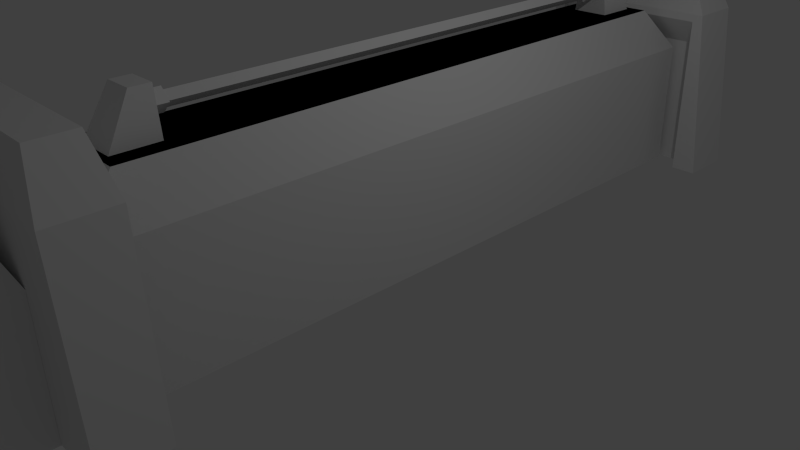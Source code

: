 # Source: mura_gate.blend  (saved by Blender 2.63.0; exported with 4.5.12 LTS)
import bpy
from mathutils import Matrix  # noqa: F401  (used for matrix-valued properties, if any)

bpy.ops.wm.read_factory_settings(use_empty=True)
scene = bpy.context.scene
scene.name = 'Scene'

# ---- collections
col_collection_1 = bpy.data.collections.new('Collection 1'); scene.collection.children.link(col_collection_1)
col_collection_2 = bpy.data.collections.new('Collection 2'); scene.collection.children.link(col_collection_2)
col_collection_3 = bpy.data.collections.new('Collection 3'); scene.collection.children.link(col_collection_3)
col_collection_4 = bpy.data.collections.new('Collection 4'); scene.collection.children.link(col_collection_4)
col_collection_5 = bpy.data.collections.new('Collection 5'); scene.collection.children.link(col_collection_5)

# ---- materials (node trees are filled in below, after node groups)
mat_material = bpy.data.materials.new('Material')
mat_material.alpha_threshold = 0.0
mat_material.use_transparent_shadow = False
mat_material.roughness = 0.5
mat_material.line_color = (0.0, 0.0, 0.0, 1.0)
mat_material_001 = bpy.data.materials.new('Material.001')
mat_material_001.alpha_threshold = 0.0
mat_material_001.use_transparent_shadow = False
mat_material_001.roughness = 0.5
mat_material_001.line_color = (0.0, 0.0, 0.0, 1.0)

# ---- material node trees

# ---- world
world_world = bpy.data.worlds.new('World'); scene.world = world_world
world_world.color = (0.05088, 0.05088, 0.05088)
world_world.use_sun_shadow = False
world_world.sun_shadow_jitter_overblur = 0.0
world_world.cycles.sampling_method = 'MANUAL'
world_world.cycles.sample_map_resolution = 256

# ---- cameras
cam_camera = bpy.data.cameras.new('Camera')
cam_camera.clip_end = 100.0
cam_camera.lens = 35.0
cam_camera.sensor_width = 32.0
cam_camera.sensor_height = 18.0
cam_camera.ortho_scale = 7.314
cam_camera.dof.focus_distance = 0.0
cam_camera.dof.aperture_fstop = 128.0

# ---- lights
light_lamp = bpy.data.lights.new('Lamp', 'POINT')
light_lamp.transmission_factor = 0.0
light_lamp.cutoff_distance = 30.0
light_lamp.energy = 100.0
light_lamp.shadow_buffer_clip_start = 1.001
light_lamp.shadow_soft_size = 0.1
light_lamp.shadow_maximum_resolution = 0.006
light_lamp.use_absolute_resolution = True
light_lamp.cycles.use_multiple_importance_sampling = False

# ---- meshes
me_cube_008 = bpy.data.meshes.new('Cube.008')
me_cube_008.from_pydata([(-0.2587, 4.893, 1.387), (0.135, -2.639, 1.698), (1.719e-07, -2.639, 1.833), (0.2587, 4.325, 1.389), (-0.2587, 4.325, 1.389), (0.1904, 4.577, 1.949), (-0.1904, 4.577, 1.949), (0.2587, 4.893, 1.387), (-0.1904, -2.821, 1.949), (0.1904, -2.821, 1.949), (-0.135, 4.142, 1.698), (1.788e-07, 4.142, 1.563), (-0.135, 4.347, 1.698), (1.788e-07, 4.347, 1.833), (1.837e-07, -2.843, 1.563), (0.135, -2.843, 1.698), (1.719e-07, -2.843, 1.833), (-0.135, -2.843, 1.698), (1.837e-07, -2.639, 1.563), (0.135, 4.347, 1.698), (1.788e-07, 4.347, 1.563), (-0.135, -2.639, 1.698), (0.1904, 4.325, 1.949), (0.2587, -3.389, 1.387), (-0.1904, -3.073, 1.949), (0.1904, -3.073, 1.949), (-0.1904, 4.325, 1.949), (1.788e-07, 4.142, 1.833), (-0.2587, -2.821, 1.389), (0.2587, -2.821, 1.389), (-0.2587, -3.389, 1.387), (0.135, 4.142, 1.698)], [], [(7, 5, 22, 3), (14, 17, 21, 18), (6, 0, 4, 26), (26, 4, 3, 22), (6, 26, 22, 5), (0, 6, 5, 7), (19, 31, 11, 20), (13, 27, 31, 19), (12, 10, 27, 13), (20, 11, 10, 12), (17, 16, 2, 21), (16, 15, 1, 2), (15, 14, 18, 1), (30, 23, 25, 24), (24, 25, 9, 8), (8, 9, 29, 28), (24, 8, 28, 30), (23, 29, 9, 25), (1, 18, 21, 2), (31, 27, 10, 11)])
_uv = me_cube_008.uv_layers.new(name='UVMap')
_uv.uv.foreach_set('vector', [0.1119, 0.2337, 0.2121, 0.2901, 0.2121, 0.335, 0.1122, 0.335, 0.1179, 0.493, 0.1179, 0.538, 0.1629, 0.538, 0.1629, 0.493, 0.2121, 0.2901, 0.1119, 0.2337, 0.1122, 0.335, 0.2121, 0.335, 0.08871, 0.3811, 0.1005, 0.2845, 0.01134, 0.2845, 0.02312, 0.3811, 0.08871, 0.4245, 0.08871, 0.3811, 0.02312, 0.3811, 0.02312, 0.4245, 0.1005, 0.5357, 0.08871, 0.4245, 0.02312, 0.4245, 0.01134, 0.5357, 0.1179, 0.493, 0.1629, 0.493, 0.1629, 0.538, 0.1179, 0.538, 0.1179, 0.493, 0.1629, 0.493, 0.1629, 0.538, 0.1179, 0.538, 0.1179, 0.493, 0.1629, 0.493, 0.1629, 0.538, 0.1179, 0.538, 0.1179, 0.493, 0.1629, 0.493, 0.1629, 0.538, 0.1179, 0.538, 0.1179, 0.493, 0.1179, 0.538, 0.1629, 0.538, 0.1629, 0.493, 0.1179, 0.493, 0.1179, 0.538, 0.1629, 0.538, 0.1629, 0.493, 0.1179, 0.493, 0.1179, 0.538, 0.1629, 0.538, 0.1629, 0.493, 0.1005, 0.5357, 0.01134, 0.5357, 0.02312, 0.4245, 0.08871, 0.4245, 0.08871, 0.4245, 0.02312, 0.4245, 0.02312, 0.3811, 0.08871, 0.3811, 0.08871, 0.3811, 0.02312, 0.3811, 0.01134, 0.2845, 0.1005, 0.2845, 0.2121, 0.2901, 0.2121, 0.335, 0.1122, 0.335, 0.1119, 0.2337, 0.1119, 0.2337, 0.1122, 0.335, 0.2121, 0.335, 0.2121, 0.2901, 0.1182, 0.5377, 0.1182, 0.4934, 0.1625, 0.4934, 0.1625, 0.5377, 0.1626, 0.5374, 0.1182, 0.5374, 0.1182, 0.493, 0.1626, 0.493])
me_cube_008.materials.append(mat_material)
me_cube_008.use_remesh_preserve_volume = False
me_cube_008.use_remesh_preserve_attributes = False
me_cube_008.use_mirror_vertex_groups = False
me_cube_008.update()
me_cube_003 = bpy.data.meshes.new('Cube.003')
me_cube_003.from_pydata([(-0.75, -6.0, -1.0), (-0.75, -4.5, -1.0), (0.75, -4.5, -1.0), (0.75, -6.0, -1.0), (-0.75, -6.0, 0.65), (-0.75, -4.5, 0.65), (0.75, -4.5, 0.65), (0.75, -6.0, 0.65), (0.9966, -4.374, 1.989), (0.9966, -3.875, 1.989), (-0.9966, -3.875, 1.989), (1.287, -4.499, 1.387), (1.287, -3.749, 1.387), (-1.287, -4.499, 1.387), (1.5, -4.499, -1.0), (1.5, -3.749, -1.0), (-1.5, -3.749, -1.0), (-1.5, -4.499, -1.0), (1.143, -3.749, 1.278), (-1.143, -3.749, 1.278), (1.143, -3.749, -1.0), (-1.143, -3.749, -1.0), (-1.143, -3.749, 1.387), (1.143, -3.749, 1.387), (1.143, -4.066, 0.89), (-1.143, -4.066, 0.89), (1.143, -4.066, -1.0), (-1.143, -4.066, -1.0), (0.9966, 5.877, 1.989), (0.9966, 5.379, 1.989), (1.287, 6.003, 1.387), (1.287, 5.253, 1.387), (-1.287, 6.003, 1.387), (1.5, 6.003, -1.0), (1.5, 5.253, -1.0), (-1.5, 6.003, -1.0), (1.143, 5.253, 1.278), (-1.143, 5.253, 1.278), (1.143, 5.253, -1.0), (-1.143, 5.253, -1.0), (-1.143, 5.253, 1.387), (1.143, 5.253, 1.387), (1.143, 5.57, 0.89), (-1.143, 5.57, 0.89), (1.143, 5.57, -1.0), (-1.143, 5.57, -1.0), (-0.9966, -4.374, 1.989), (-1.287, -3.749, 1.387), (-0.9966, 5.877, 1.989), (-0.9966, 5.379, 1.989), (-1.287, 5.253, 1.387), (-1.5, 5.253, -1.0), (0.4981, -4.753, 1.252), (0.4981, -5.749, 1.252), (-0.4981, -5.749, 1.252), (-0.4981, -4.753, 1.252), (0.4274, -4.824, 1.49), (0.4274, -5.679, 1.49), (-0.4274, -5.679, 1.49), (-0.4274, -4.824, 1.49), (0.2892, -5.084, 2.184), (-1.466e-07, -4.917, 2.184), (-1.477e-07, -5.075, 1.766), (-1.477e-07, -5.115, 3.361), (0.1526, -5.163, 1.766), (0.1177, -5.183, 3.361), (0.1526, -5.339, 1.766), (0.1177, -5.319, 3.361), (-1.631e-07, -5.427, 1.766), (-1.596e-07, -5.387, 3.361), (-0.1526, -5.339, 1.766), (-0.1177, -5.319, 3.361), (-0.1526, -5.163, 1.766), (-0.1177, -5.183, 3.361), (0.2892, -5.418, 2.184), (-1.758e-07, -5.585, 2.184), (-0.2892, -5.418, 2.184), (-0.2892, -5.084, 2.184), (0.3105, -5.072, 2.219), (-0.2443, -5.11, 2.254), (-0.2532, -5.105, 2.52), (-0.2532, -5.397, 2.52), (-0.2443, -5.392, 2.254), (-0.3105, -5.072, 2.219), (0.2892, -5.084, 2.254), (-1.466e-07, -4.917, 2.254), (0.2892, -5.418, 2.254), (-1.758e-07, -5.585, 2.254), (-0.2892, -5.418, 2.254), (-0.2892, -5.084, 2.254), (-1.726e-07, -5.533, 2.254), (-1.459e-07, -4.893, 2.219), (0.2443, -5.392, 2.254), (-1.48e-07, -4.969, 2.254), (-1.73e-07, -5.543, 2.52), (0.2443, -5.11, 2.254), (0.2532, -5.397, 2.52), (-0.2443, -5.11, 2.184), (0.3105, -5.43, 2.219), (-1.772e-07, -5.61, 2.219), (-0.2443, -5.392, 2.184), (-1.474e-07, -4.959, 2.52), (-1.726e-07, -5.533, 2.184), (0.2532, -5.105, 2.52), (0.2443, -5.392, 2.184), (-1.48e-07, -4.969, 2.184), (-0.3105, -5.43, 2.219), (0.2443, -5.11, 2.184), (-0.224, -5.381, 2.219), (-1.701e-07, -5.51, 2.219), (0.224, -5.381, 2.219), (-1.475e-07, -4.992, 2.219), (-0.224, -5.122, 2.219), (0.224, -5.122, 2.219), (0.2718, -5.094, 2.55), (-0.2138, -5.128, 2.581), (-0.2138, -5.375, 2.581), (-0.2718, -5.094, 2.55), (0.2532, -5.105, 2.581), (-1.474e-07, -4.959, 2.581), (0.2532, -5.397, 2.581), (-1.73e-07, -5.543, 2.581), (-0.2532, -5.397, 2.581), (-0.2532, -5.105, 2.581), (-1.703e-07, -5.498, 2.581), (-1.469e-07, -4.937, 2.55), (0.2138, -5.375, 2.581), (-1.487e-07, -5.004, 2.581), (0.2138, -5.128, 2.581), (-0.2138, -5.128, 2.52), (0.2718, -5.408, 2.55), (-1.743e-07, -5.565, 2.55), (-0.2138, -5.375, 2.52), (-1.703e-07, -5.498, 2.52), (0.2138, -5.375, 2.52), (-1.487e-07, -5.004, 2.52), (-0.2718, -5.408, 2.55), (0.2138, -5.128, 2.52), (-0.1961, -5.364, 2.55), (-1.681e-07, -5.478, 2.55), (0.1961, -5.364, 2.55), (-1.483e-07, -5.025, 2.55), (-0.1961, -5.138, 2.55), (0.1961, -5.138, 2.55), (-0.2532, -5.105, 2.833), (-0.2532, -5.397, 2.833), (-1.73e-07, -5.543, 2.833), (0.2532, -5.397, 2.833), (-1.474e-07, -4.959, 2.833), (0.2532, -5.105, 2.833), (0.2718, -5.094, 2.864), (-0.2138, -5.128, 2.894), (-0.2138, -5.375, 2.894), (-0.2718, -5.094, 2.864), (0.2532, -5.105, 2.894), (-1.474e-07, -4.959, 2.894), (0.2532, -5.397, 2.894), (-1.73e-07, -5.543, 2.894), (-0.2532, -5.397, 2.894), (-0.2532, -5.105, 2.894), (-1.703e-07, -5.498, 2.894), (-1.469e-07, -4.937, 2.864), (0.2138, -5.375, 2.894), (-1.487e-07, -5.004, 2.894), (0.2138, -5.128, 2.894), (-0.2138, -5.128, 2.833), (0.2718, -5.408, 2.864), (-1.743e-07, -5.565, 2.864), (-0.2138, -5.375, 2.833), (-1.703e-07, -5.498, 2.833), (0.2138, -5.375, 2.833), (-1.487e-07, -5.004, 2.833), (-0.2718, -5.408, 2.864), (0.2138, -5.128, 2.833), (-0.1961, -5.364, 2.864), (-1.681e-07, -5.478, 2.864), (0.1961, -5.364, 2.864), (-1.483e-07, -5.025, 2.864), (-0.1961, -5.138, 2.864), (0.1961, -5.138, 2.864), (0.1961, -5.138, 3.173), (-0.1961, -5.138, 3.173), (-1.483e-07, -5.025, 3.173), (0.1961, -5.364, 3.173), (-1.681e-07, -5.478, 3.173), (-0.1961, -5.364, 3.173), (0.2138, -5.128, 3.143), (-0.2718, -5.408, 3.173), (-1.487e-07, -5.004, 3.143), (0.2138, -5.375, 3.143), (-1.703e-07, -5.498, 3.143), (-0.2138, -5.375, 3.143), (-1.743e-07, -5.565, 3.173), (0.2718, -5.408, 3.173), (-0.2138, -5.128, 3.143), (0.2138, -5.128, 3.204), (-1.487e-07, -5.004, 3.204), (0.2138, -5.375, 3.204), (-1.469e-07, -4.937, 3.173), (-1.703e-07, -5.498, 3.204), (-0.2532, -5.105, 3.204), (-0.2532, -5.397, 3.204), (-1.73e-07, -5.543, 3.204), (0.2532, -5.397, 3.204), (-1.474e-07, -4.959, 3.204), (0.2532, -5.105, 3.204), (-0.2718, -5.094, 3.173), (-0.2138, -5.375, 3.204), (-0.2138, -5.128, 3.204), (0.2718, -5.094, 3.173), (0.2532, -5.105, 3.143), (-1.474e-07, -4.959, 3.143), (0.2532, -5.397, 3.143), (-1.73e-07, -5.543, 3.143), (-0.2532, -5.397, 3.143), (-0.2532, -5.105, 3.143), (0.2892, -5.084, 1.866), (-1.466e-07, -4.917, 1.866), (0.2892, -5.418, 1.866), (-1.758e-07, -5.585, 1.866), (-0.2892, -5.418, 1.866), (-0.2892, -5.084, 1.866), (0.3105, -5.072, 1.901), (-0.2443, -5.11, 1.936), (-0.2443, -5.392, 1.936), (-0.3105, -5.072, 1.901), (0.2892, -5.084, 1.936), (-1.466e-07, -4.917, 1.936), (0.2892, -5.418, 1.936), (-1.758e-07, -5.585, 1.936), (-0.2892, -5.418, 1.936), (-0.2892, -5.084, 1.936), (-1.726e-07, -5.533, 1.936), (-1.459e-07, -4.893, 1.901), (0.2443, -5.392, 1.936), (-1.48e-07, -4.969, 1.936), (0.2443, -5.11, 1.936), (-0.2443, -5.11, 1.866), (0.3105, -5.43, 1.901), (-1.772e-07, -5.61, 1.901), (-0.2443, -5.392, 1.866), (-1.726e-07, -5.533, 1.866), (0.2443, -5.392, 1.866), (-1.48e-07, -4.969, 1.866), (-0.3105, -5.43, 1.901), (0.2443, -5.11, 1.866), (-0.224, -5.381, 1.901), (-1.701e-07, -5.51, 1.901), (0.224, -5.381, 1.901), (-1.475e-07, -4.992, 1.901), (-0.224, -5.122, 1.901), (0.224, -5.122, 1.901), (-1.457e-07, -4.987, 1.488), (0.2292, -5.119, 1.488), (0.2292, -5.383, 1.488), (-1.689e-07, -5.516, 1.488), (-0.2292, -5.383, 1.488), (-0.2292, -5.119, 1.488)], [], [(4, 5, 1, 0), (5, 6, 2, 1), (6, 7, 3, 2), (7, 4, 0, 3), (11, 12, 9, 8), (11, 13, 17, 14), (12, 11, 14, 15), (22, 23, 18, 19), (19, 18, 24, 25), (25, 24, 26, 27), (18, 20, 26, 24), (21, 19, 25, 27), (21, 22, 19), (12, 15, 20, 23), (23, 20, 18), (30, 28, 29, 31), (30, 33, 35, 32), (31, 34, 33, 30), (40, 37, 36, 41), (37, 43, 42, 36), (43, 45, 44, 42), (36, 42, 44, 38), (39, 45, 43, 37), (39, 37, 40), (31, 41, 38, 34), (41, 36, 38), (12, 47, 10, 9), (8, 9, 10, 46), (13, 11, 8, 46), (16, 47, 22, 21), (31, 29, 49, 50), (28, 48, 49, 29), (32, 48, 28, 30), (51, 39, 40, 50), (13, 46, 10, 47), (47, 16, 17, 13), (32, 50, 49, 48), (50, 32, 35, 51), (56, 59, 58, 57), (52, 56, 57, 53), (53, 57, 58, 54), (54, 58, 59, 55), (56, 52, 55, 59), (87, 99, 98, 86), (62, 63, 65, 64), (88, 106, 99, 87), (89, 83, 106, 88), (64, 65, 67, 66), (76, 75, 99, 106), (77, 76, 106, 83), (66, 67, 69, 68), (86, 98, 78, 84), (68, 69, 71, 70), (65, 63, 73, 71, 69, 67), (72, 73, 63, 62), (70, 71, 73, 72), (75, 74, 98, 99), (74, 60, 78, 98), (87, 90, 82, 88), (75, 76, 100, 102), (121, 131, 130, 120), (84, 78, 91, 85), (60, 61, 91, 78), (86, 92, 90, 87), (84, 95, 92, 86), (61, 77, 83, 91), (93, 95, 84, 85), (89, 79, 93, 85), (85, 91, 83, 89), (88, 82, 79, 89), (93, 111, 113, 95), (95, 113, 110, 92), (92, 110, 109, 90), (90, 109, 108, 82), (82, 108, 112, 79), (79, 112, 111, 93), (102, 109, 110, 104), (100, 108, 109, 102), (97, 112, 108, 100), (105, 111, 112, 97), (107, 113, 111, 105), (104, 110, 113, 107), (76, 77, 97, 100), (77, 61, 105, 97), (61, 60, 107, 105), (60, 74, 104, 107), (74, 75, 102, 104), (122, 136, 131, 121), (123, 117, 136, 122), (81, 94, 131, 136), (80, 81, 136, 117), (120, 130, 114, 118), (94, 96, 130, 131), (96, 103, 114, 130), (121, 124, 116, 122), (94, 81, 132, 133), (118, 114, 125, 119), (103, 101, 125, 114), (120, 126, 124, 121), (118, 128, 126, 120), (101, 80, 117, 125), (127, 128, 118, 119), (123, 115, 127, 119), (119, 125, 117, 123), (122, 116, 115, 123), (127, 141, 143, 128), (128, 143, 140, 126), (126, 140, 139, 124), (124, 139, 138, 116), (116, 138, 142, 115), (115, 142, 141, 127), (133, 139, 140, 134), (132, 138, 139, 133), (129, 142, 138, 132), (135, 141, 142, 129), (137, 143, 141, 135), (134, 140, 143, 137), (81, 80, 129, 132), (80, 101, 135, 129), (101, 103, 137, 135), (103, 96, 134, 137), (96, 94, 133, 134), (157, 167, 166, 156), (158, 172, 167, 157), (159, 153, 172, 158), (145, 146, 167, 172), (144, 145, 172, 153), (156, 166, 150, 154), (146, 147, 166, 167), (147, 149, 150, 166), (157, 160, 152, 158), (146, 145, 168, 169), (154, 150, 161, 155), (149, 148, 161, 150), (156, 162, 160, 157), (154, 164, 162, 156), (148, 144, 153, 161), (163, 164, 154, 155), (159, 151, 163, 155), (155, 161, 153, 159), (158, 152, 151, 159), (163, 177, 179, 164), (164, 179, 176, 162), (162, 176, 175, 160), (160, 175, 174, 152), (152, 174, 178, 151), (151, 178, 177, 163), (169, 175, 176, 170), (168, 174, 175, 169), (165, 178, 174, 168), (171, 177, 178, 165), (173, 179, 177, 171), (170, 176, 179, 173), (145, 144, 165, 168), (144, 148, 171, 165), (148, 149, 173, 171), (149, 147, 170, 173), (147, 146, 169, 170), (212, 213, 190, 189), (210, 212, 189, 186), (211, 210, 186, 188), (215, 211, 188, 194), (214, 215, 194, 191), (189, 183, 180, 186), (186, 180, 182, 188), (188, 182, 181, 194), (194, 181, 185, 191), (191, 185, 184, 190), (190, 184, 183, 189), (208, 181, 182, 196), (207, 185, 181, 208), (199, 184, 185, 207), (197, 183, 184, 199), (195, 180, 183, 197), (196, 182, 180, 195), (201, 207, 208, 200), (204, 198, 206, 200), (200, 208, 196, 204), (196, 195, 205, 204), (211, 215, 206, 198), (205, 195, 197, 203), (203, 197, 199, 202), (210, 211, 198, 209), (205, 209, 198, 204), (213, 214, 191, 190), (202, 199, 207, 201), (212, 210, 209, 193), (213, 212, 193, 192), (203, 193, 209, 205), (215, 214, 187, 206), (214, 213, 192, 187), (200, 206, 187, 201), (201, 187, 192, 202), (202, 192, 193, 203), (229, 239, 238, 228), (230, 244, 239, 229), (231, 225, 244, 230), (220, 219, 239, 244), (221, 220, 244, 225), (228, 238, 222, 226), (219, 218, 238, 239), (218, 216, 222, 238), (229, 232, 224, 230), (219, 220, 240, 241), (226, 222, 233, 227), (216, 217, 233, 222), (228, 234, 232, 229), (226, 236, 234, 228), (217, 221, 225, 233), (235, 236, 226, 227), (231, 223, 235, 227), (227, 233, 225, 231), (230, 224, 223, 231), (235, 249, 251, 236), (236, 251, 248, 234), (234, 248, 247, 232), (232, 247, 246, 224), (224, 246, 250, 223), (223, 250, 249, 235), (241, 247, 248, 242), (240, 246, 247, 241), (237, 250, 246, 240), (243, 249, 250, 237), (245, 251, 249, 243), (242, 248, 251, 245), (220, 221, 237, 240), (221, 217, 243, 237), (217, 216, 245, 243), (216, 218, 242, 245), (218, 219, 241, 242), (72, 62, 252, 257), (70, 72, 257, 256), (68, 70, 256, 255), (66, 68, 255, 254), (64, 66, 254, 253), (62, 64, 253, 252), (4, 7, 53, 54), (7, 6, 52, 53), (6, 5, 55, 52), (5, 4, 54, 55)])
me_cube_003.polygons.foreach_set('material_index', [0, 0, 0, 0, 0, 0, 0, 0, 0, 0, 0, 0, 0, 0, 0, 0, 0, 0, 0, 0, 0, 0, 0, 0, 0, 0, 0, 0, 0, 0, 0, 0, 0, 0, 0, 0, 0, 0, 1, 1, 1, 1, 1, 1, 1, 1, 1, 1, 1, 1, 1, 1, 1, 1, 1, 1, 1, 1, 1, 1, 1, 1, 1, 1, 1, 1, 1, 1, 1, 1, 1, 1, 1, 1, 1, 1, 1, 1, 1, 1, 1, 1, 1, 1, 1, 1, 1, 1, 1, 1, 1, 1, 1, 1, 1, 1, 1, 1, 1, 1, 1, 1, 1, 1, 1, 1, 1, 1, 1, 1, 1, 1, 1, 1, 1, 1, 1, 1, 1, 1, 1, 1, 1, 1, 1, 1, 1, 1, 1, 1, 1, 1, 1, 1, 1, 1, 1, 1, 1, 1, 1, 1, 1, 1, 1, 1, 1, 1, 1, 1, 1, 1, 1, 1, 1, 1, 1, 1, 1, 1, 1, 1, 1, 1, 1, 1, 1, 1, 1, 1, 1, 1, 1, 1, 1, 1, 1, 1, 1, 1, 1, 1, 1, 1, 1, 1, 1, 1, 1, 1, 1, 1, 1, 1, 1, 1, 1, 1, 1, 1, 1, 1, 1, 1, 1, 1, 1, 1, 1, 1, 1, 1, 1, 1, 1, 1, 1, 1, 1, 1, 1, 1, 1, 1, 1, 1, 1, 1, 1, 1, 1, 1, 1, 1, 1, 1, 0, 0, 0, 0])
_uv = me_cube_003.uv_layers.new(name='UVMap')
_uv.uv.foreach_set('vector', [0.7639, 0.4915, 0.7639, 0.6619, 0.5764, 0.6619, 0.5764, 0.4915, 0.7632, 0.4909, 0.7632, 0.6613, 0.5757, 0.6613, 0.5757, 0.4909, 0.7633, 0.4908, 0.7633, 0.6613, 0.5757, 0.6613, 0.5757, 0.4908, 0.7633, 0.4908, 0.7633, 0.6613, 0.5757, 0.6613, 0.5757, 0.4908, 0.1691, 0.7231, 0.2427, 0.7231, 0.2304, 0.7886, 0.1815, 0.7886, 0.549, 0.839, 0.2957, 0.839, 0.2747, 0.604, 0.5699, 0.604, 0.2427, 0.7231, 0.1691, 0.7231, 0.1691, 0.4879, 0.2427, 0.4879, 0.2798, 0.902, 0.4696, 0.902, 0.4676, 0.9267, 0.2777, 0.9267, 0.5524, 0.8562, 0.6789, 0.8562, 0.6789, 0.8838, 0.5524, 0.8838, 0.5524, 0.8838, 0.6789, 0.8838, 0.6789, 0.9884, 0.5524, 0.9884, 0.1494, -0.1602, 0.1494, -0.1602, 0.1494, -0.1602, 0.1494, -0.1602, 0.1494, -0.1602, 0.1494, -0.1602, 0.1494, -0.1602, 0.1494, -0.1602, 0.1494, -0.1602, 0.1494, -0.1602, 0.1494, -0.1602, 0.2771, 0.6905, 0.2771, 0.9264, 0.2422, 0.9233, 0.2465, 0.6878, 0.1494, -0.1602, 0.1494, -0.1602, 0.1494, -0.1602, 0.1691, 0.7231, 0.1815, 0.7886, 0.2304, 0.7886, 0.2427, 0.7231, 0.549, 0.839, 0.5699, 0.604, 0.2747, 0.604, 0.2957, 0.839, 0.2427, 0.7231, 0.2427, 0.4879, 0.1691, 0.4879, 0.1691, 0.7231, 0.2798, 0.902, 0.2777, 0.9267, 0.4676, 0.9267, 0.4696, 0.902, 0.5524, 0.8562, 0.5524, 0.8838, 0.6789, 0.8838, 0.6789, 0.8562, 0.5524, 0.8838, 0.5524, 0.9884, 0.6789, 0.9884, 0.6789, 0.8838, 0.1494, -0.1602, 0.1494, -0.1602, 0.1494, -0.1602, 0.1494, -0.1602, 0.1494, -0.1602, 0.1494, -0.1602, 0.1494, -0.1602, 0.1494, -0.1602, 0.1494, -0.1602, 0.1494, -0.1602, 0.1494, -0.1602, 0.2771, 0.6905, 0.2465, 0.6878, 0.2422, 0.9233, 0.2771, 0.9264, 0.1494, -0.1602, 0.1494, -0.1602, 0.1494, -0.1602, 0.2422, 0.9265, 0.4961, 0.9265, 0.4675, 0.9871, 0.2708, 0.9871, 0.1815, 0.7886, 0.2304, 0.7886, 0.2304, 0.9842, 0.1815, 0.9842, 0.2957, 0.839, 0.549, 0.839, 0.5204, 0.8994, 0.3243, 0.8994, 0.2762, 0.9259, 0.2791, 0.6895, 0.2484, 0.6869, 0.2412, 0.9224, 0.2422, 0.9265, 0.2708, 0.9871, 0.4675, 0.9871, 0.4961, 0.9265, 0.1815, 0.7886, 0.1815, 0.9842, 0.2304, 0.9842, 0.2304, 0.7886, 0.2957, 0.839, 0.3243, 0.8994, 0.5204, 0.8994, 0.549, 0.839, 0.2762, 0.9259, 0.2412, 0.9224, 0.2484, 0.6869, 0.2791, 0.6895, 0.1691, 0.7231, 0.1815, 0.7886, 0.2304, 0.7886, 0.2427, 0.7231, 0.2427, 0.7231, 0.2427, 0.4879, 0.1691, 0.4879, 0.1691, 0.7231, 0.1691, 0.7231, 0.2427, 0.7231, 0.2304, 0.7886, 0.1815, 0.7886, 0.2427, 0.7231, 0.1691, 0.7231, 0.1691, 0.4879, 0.2427, 0.4879, 0.6927, 0.9921, 0.9007, 0.9921, 0.9006, 0.7841, 0.6926, 0.7841, 0.6754, 0.7236, 0.6926, 0.7839, 0.9004, 0.7839, 0.9176, 0.7236, 0.6754, 0.7237, 0.6926, 0.7841, 0.9006, 0.7841, 0.9178, 0.7237, 0.6754, 0.7236, 0.6926, 0.7839, 0.9004, 0.7839, 0.9176, 0.7236, 0.9004, 0.7839, 0.9176, 0.7236, 0.6754, 0.7236, 0.6926, 0.7839, 0.6407, 0.8179, 0.6407, 0.768, 0.5864, 0.768, 0.5864, 0.8179, 0.9217, 0.4909, 0.9281, 0.9988, 0.9714, 0.9988, 0.9778, 0.4909, 0.6407, 0.8179, 0.6407, 0.768, 0.5864, 0.768, 0.5864, 0.8179, 0.6407, 0.8179, 0.6407, 0.768, 0.5864, 0.768, 0.5864, 0.8179, 0.9217, 0.4909, 0.9281, 0.9988, 0.9714, 0.9988, 0.9778, 0.4909, 0.5864, 0.8179, 0.6407, 0.8179, 0.6407, 0.768, 0.5864, 0.768, 0.5864, 0.8179, 0.6407, 0.8179, 0.6407, 0.768, 0.5864, 0.768, 0.9217, 0.4909, 0.9281, 0.9988, 0.9714, 0.9988, 0.9778, 0.4909, 0.6407, 0.8179, 0.6407, 0.768, 0.5864, 0.768, 0.5864, 0.8179, 0.9217, 0.4909, 0.9281, 0.9988, 0.9714, 0.9988, 0.9778, 0.4909, 0.8498, 0.6199, 0.8263, 0.6605, 0.8498, 0.7011, 0.8966, 0.7011, 0.92, 0.6605, 0.8966, 0.6199, 0.9217, 0.4909, 0.9281, 0.9988, 0.9714, 0.9988, 0.9778, 0.4909, 0.9217, 0.4909, 0.9281, 0.9988, 0.9714, 0.9988, 0.9778, 0.4909, 0.5864, 0.8179, 0.6407, 0.8179, 0.6407, 0.768, 0.5864, 0.768, 0.5864, 0.8179, 0.6407, 0.8179, 0.6407, 0.768, 0.5864, 0.768, 0.6407, 0.8179, 0.6407, 0.768, 0.5864, 0.768, 0.5864, 0.8179, 0.5864, 0.8179, 0.6407, 0.8179, 0.6407, 0.768, 0.5864, 0.768, 0.6407, 0.8179, 0.6407, 0.768, 0.5864, 0.768, 0.5864, 0.8179, 0.6407, 0.8179, 0.6407, 0.768, 0.5864, 0.768, 0.5864, 0.8179, 0.5864, 0.8179, 0.6407, 0.8179, 0.6407, 0.768, 0.5864, 0.768, 0.6407, 0.8179, 0.6407, 0.768, 0.5864, 0.768, 0.5864, 0.8179, 0.6407, 0.8179, 0.6407, 0.768, 0.5864, 0.768, 0.5864, 0.8179, 0.5864, 0.8179, 0.6407, 0.8179, 0.6407, 0.768, 0.5864, 0.768, 0.6407, 0.768, 0.5864, 0.768, 0.5864, 0.8179, 0.6407, 0.8179, 0.6407, 0.8179, 0.6407, 0.768, 0.5864, 0.768, 0.5864, 0.8179, 0.6407, 0.8179, 0.6407, 0.768, 0.5864, 0.768, 0.5864, 0.8179, 0.6407, 0.8179, 0.6407, 0.768, 0.5864, 0.768, 0.5864, 0.8179, 0.5864, 0.768, 0.5864, 0.8179, 0.6407, 0.8179, 0.6407, 0.768, 0.5864, 0.768, 0.5864, 0.8179, 0.6407, 0.8179, 0.6407, 0.768, 0.5864, 0.768, 0.5864, 0.8179, 0.6407, 0.8179, 0.6407, 0.768, 0.5864, 0.768, 0.5864, 0.8179, 0.6407, 0.8179, 0.6407, 0.768, 0.5864, 0.768, 0.5864, 0.8179, 0.6407, 0.8179, 0.6407, 0.768, 0.5864, 0.768, 0.5864, 0.8179, 0.6407, 0.8179, 0.6407, 0.768, 0.6407, 0.8179, 0.6407, 0.768, 0.5864, 0.768, 0.5864, 0.8179, 0.6407, 0.8179, 0.6407, 0.768, 0.5864, 0.768, 0.5864, 0.8179, 0.6407, 0.8179, 0.6407, 0.768, 0.5864, 0.768, 0.5864, 0.8179, 0.6407, 0.8179, 0.6407, 0.768, 0.5864, 0.768, 0.5864, 0.8179, 0.6407, 0.8179, 0.6407, 0.768, 0.5864, 0.768, 0.5864, 0.8179, 0.6407, 0.8179, 0.6407, 0.768, 0.5864, 0.768, 0.5864, 0.8179, 0.5864, 0.8179, 0.6407, 0.8179, 0.6407, 0.768, 0.5864, 0.768, 0.5864, 0.8179, 0.6407, 0.8179, 0.6407, 0.768, 0.5864, 0.768, 0.5864, 0.8179, 0.6407, 0.8179, 0.6407, 0.768, 0.5864, 0.768, 0.5864, 0.8179, 0.6407, 0.8179, 0.6407, 0.768, 0.5864, 0.768, 0.5864, 0.8179, 0.6407, 0.8179, 0.6407, 0.768, 0.5864, 0.768, 0.6407, 0.8179, 0.6407, 0.768, 0.5864, 0.768, 0.5864, 0.8179, 0.6407, 0.8179, 0.6407, 0.768, 0.5864, 0.768, 0.5864, 0.8179, 0.5864, 0.8179, 0.6407, 0.8179, 0.6407, 0.768, 0.5864, 0.768, 0.5864, 0.8179, 0.6407, 0.8179, 0.6407, 0.768, 0.5864, 0.768, 0.6407, 0.8179, 0.6407, 0.768, 0.5864, 0.768, 0.5864, 0.8179, 0.5864, 0.8179, 0.6407, 0.8179, 0.6407, 0.768, 0.5864, 0.768, 0.5864, 0.8179, 0.6407, 0.8179, 0.6407, 0.768, 0.5864, 0.768, 0.6407, 0.8179, 0.6407, 0.768, 0.5864, 0.768, 0.5864, 0.8179, 0.5864, 0.8179, 0.6407, 0.8179, 0.6407, 0.768, 0.5864, 0.768, 0.6407, 0.8179, 0.6407, 0.768, 0.5864, 0.768, 0.5864, 0.8179, 0.5864, 0.8179, 0.6407, 0.8179, 0.6407, 0.768, 0.5864, 0.768, 0.6407, 0.8179, 0.6407, 0.768, 0.5864, 0.768, 0.5864, 0.8179, 0.6407, 0.8179, 0.6407, 0.768, 0.5864, 0.768, 0.5864, 0.8179, 0.5864, 0.8179, 0.6407, 0.8179, 0.6407, 0.768, 0.5864, 0.768, 0.6407, 0.768, 0.5864, 0.768, 0.5864, 0.8179, 0.6407, 0.8179, 0.6407, 0.8179, 0.6407, 0.768, 0.5864, 0.768, 0.5864, 0.8179, 0.6407, 0.8179, 0.6407, 0.768, 0.5864, 0.768, 0.5864, 0.8179, 0.6407, 0.8179, 0.6407, 0.768, 0.5864, 0.768, 0.5864, 0.8179, 0.5864, 0.768, 0.5864, 0.8179, 0.6407, 0.8179, 0.6407, 0.768, 0.5864, 0.768, 0.5864, 0.8179, 0.6407, 0.8179, 0.6407, 0.768, 0.5864, 0.768, 0.5864, 0.8179, 0.6407, 0.8179, 0.6407, 0.768, 0.5864, 0.768, 0.5864, 0.8179, 0.6407, 0.8179, 0.6407, 0.768, 0.5864, 0.768, 0.5864, 0.8179, 0.6407, 0.8179, 0.6407, 0.768, 0.5864, 0.768, 0.5864, 0.8179, 0.6407, 0.8179, 0.6407, 0.768, 0.6407, 0.8179, 0.6407, 0.768, 0.5864, 0.768, 0.5864, 0.8179, 0.6407, 0.8179, 0.6407, 0.768, 0.5864, 0.768, 0.5864, 0.8179, 0.6407, 0.8179, 0.6407, 0.768, 0.5864, 0.768, 0.5864, 0.8179, 0.6407, 0.8179, 0.6407, 0.768, 0.5864, 0.768, 0.5864, 0.8179, 0.6407, 0.8179, 0.6407, 0.768, 0.5864, 0.768, 0.5864, 0.8179, 0.6407, 0.8179, 0.6407, 0.768, 0.5864, 0.768, 0.5864, 0.8179, 0.5864, 0.8179, 0.6407, 0.8179, 0.6407, 0.768, 0.5864, 0.768, 0.5864, 0.8179, 0.6407, 0.8179, 0.6407, 0.768, 0.5864, 0.768, 0.5864, 0.8179, 0.6407, 0.8179, 0.6407, 0.768, 0.5864, 0.768, 0.5864, 0.8179, 0.6407, 0.8179, 0.6407, 0.768, 0.5864, 0.768, 0.5864, 0.8179, 0.6407, 0.8179, 0.6407, 0.768, 0.5864, 0.768, 0.6407, 0.8179, 0.6407, 0.768, 0.5864, 0.768, 0.5864, 0.8179, 0.6407, 0.8179, 0.6407, 0.768, 0.5864, 0.768, 0.5864, 0.8179, 0.6407, 0.8179, 0.6407, 0.768, 0.5864, 0.768, 0.5864, 0.8179, 0.5864, 0.8179, 0.6407, 0.8179, 0.6407, 0.768, 0.5864, 0.768, 0.5864, 0.8179, 0.6407, 0.8179, 0.6407, 0.768, 0.5864, 0.768, 0.6407, 0.8179, 0.6407, 0.768, 0.5864, 0.768, 0.5864, 0.8179, 0.5864, 0.8179, 0.6407, 0.8179, 0.6407, 0.768, 0.5864, 0.768, 0.5864, 0.8179, 0.6407, 0.8179, 0.6407, 0.768, 0.5864, 0.768, 0.6407, 0.8179, 0.6407, 0.768, 0.5864, 0.768, 0.5864, 0.8179, 0.5864, 0.8179, 0.6407, 0.8179, 0.6407, 0.768, 0.5864, 0.768, 0.6407, 0.8179, 0.6407, 0.768, 0.5864, 0.768, 0.5864, 0.8179, 0.5864, 0.8179, 0.6407, 0.8179, 0.6407, 0.768, 0.5864, 0.768, 0.6407, 0.8179, 0.6407, 0.768, 0.5864, 0.768, 0.5864, 0.8179, 0.6407, 0.8179, 0.6407, 0.768, 0.5864, 0.768, 0.5864, 0.8179, 0.5864, 0.8179, 0.6407, 0.8179, 0.6407, 0.768, 0.5864, 0.768, 0.6407, 0.768, 0.5864, 0.768, 0.5864, 0.8179, 0.6407, 0.8179, 0.6407, 0.8179, 0.6407, 0.768, 0.5864, 0.768, 0.5864, 0.8179, 0.6407, 0.8179, 0.6407, 0.768, 0.5864, 0.768, 0.5864, 0.8179, 0.6407, 0.8179, 0.6407, 0.768, 0.5864, 0.768, 0.5864, 0.8179, 0.5864, 0.768, 0.5864, 0.8179, 0.6407, 0.8179, 0.6407, 0.768, 0.5864, 0.768, 0.5864, 0.8179, 0.6407, 0.8179, 0.6407, 0.768, 0.5864, 0.768, 0.5864, 0.8179, 0.6407, 0.8179, 0.6407, 0.768, 0.5864, 0.768, 0.5864, 0.8179, 0.6407, 0.8179, 0.6407, 0.768, 0.5864, 0.768, 0.5864, 0.8179, 0.6407, 0.8179, 0.6407, 0.768, 0.5864, 0.768, 0.5864, 0.8179, 0.6407, 0.8179, 0.6407, 0.768, 0.6407, 0.8179, 0.6407, 0.768, 0.5864, 0.768, 0.5864, 0.8179, 0.6407, 0.8179, 0.6407, 0.768, 0.5864, 0.768, 0.5864, 0.8179, 0.6407, 0.8179, 0.6407, 0.768, 0.5864, 0.768, 0.5864, 0.8179, 0.6407, 0.8179, 0.6407, 0.768, 0.5864, 0.768, 0.5864, 0.8179, 0.6407, 0.8179, 0.6407, 0.768, 0.5864, 0.768, 0.5864, 0.8179, 0.6407, 0.8179, 0.6407, 0.768, 0.5864, 0.768, 0.5864, 0.8179, 0.5864, 0.8179, 0.6407, 0.8179, 0.6407, 0.768, 0.5864, 0.768, 0.5864, 0.8179, 0.6407, 0.8179, 0.6407, 0.768, 0.5864, 0.768, 0.5864, 0.8179, 0.6407, 0.8179, 0.6407, 0.768, 0.5864, 0.768, 0.5864, 0.8179, 0.6407, 0.8179, 0.6407, 0.768, 0.5864, 0.768, 0.5864, 0.8179, 0.6407, 0.8179, 0.6407, 0.768, 0.5864, 0.768, 0.5864, 0.8179, 0.6407, 0.8179, 0.6407, 0.768, 0.5864, 0.768, 0.5864, 0.8179, 0.6407, 0.8179, 0.6407, 0.768, 0.5864, 0.768, 0.5864, 0.8179, 0.6407, 0.8179, 0.6407, 0.768, 0.5864, 0.768, 0.5864, 0.8179, 0.6407, 0.8179, 0.6407, 0.768, 0.5864, 0.768, 0.5864, 0.8179, 0.6407, 0.8179, 0.6407, 0.768, 0.5864, 0.768, 0.6407, 0.8179, 0.6407, 0.768, 0.5864, 0.768, 0.5864, 0.8179, 0.6407, 0.8179, 0.6407, 0.768, 0.5864, 0.768, 0.5864, 0.8179, 0.6407, 0.8179, 0.6407, 0.768, 0.5864, 0.768, 0.5864, 0.8179, 0.6407, 0.8179, 0.6407, 0.768, 0.5864, 0.768, 0.5864, 0.8179, 0.6407, 0.8179, 0.6407, 0.768, 0.5864, 0.768, 0.5864, 0.8179, 0.6407, 0.8179, 0.6407, 0.768, 0.5864, 0.768, 0.5864, 0.8179, 0.5864, 0.768, 0.5864, 0.8179, 0.6407, 0.8179, 0.6407, 0.768, 0.5864, 0.768, 0.5864, 0.8179, 0.6407, 0.8179, 0.6407, 0.768, 0.5864, 0.768, 0.5864, 0.8179, 0.6407, 0.8179, 0.6407, 0.768, 0.5864, 0.768, 0.5864, 0.8179, 0.6407, 0.8179, 0.6407, 0.768, 0.5864, 0.768, 0.5864, 0.8179, 0.6407, 0.8179, 0.6407, 0.768, 0.5864, 0.768, 0.5864, 0.8179, 0.6407, 0.8179, 0.6407, 0.768, 0.6407, 0.8179, 0.6407, 0.768, 0.5864, 0.768, 0.5864, 0.8179, 0.6407, 0.8179, 0.6407, 0.768, 0.5864, 0.768, 0.5864, 0.8179, 0.6407, 0.8179, 0.6407, 0.768, 0.5864, 0.768, 0.5864, 0.8179, 0.6407, 0.768, 0.5864, 0.768, 0.5864, 0.8179, 0.6407, 0.8179, 0.5864, 0.8179, 0.6407, 0.8179, 0.6407, 0.768, 0.5864, 0.768, 0.6407, 0.8179, 0.6407, 0.768, 0.5864, 0.768, 0.5864, 0.8179, 0.6407, 0.8179, 0.6407, 0.768, 0.5864, 0.768, 0.5864, 0.8179, 0.5864, 0.8179, 0.6407, 0.8179, 0.6407, 0.768, 0.5864, 0.768, 0.6407, 0.8179, 0.6407, 0.768, 0.5864, 0.768, 0.5864, 0.8179, 0.5864, 0.8179, 0.6407, 0.8179, 0.6407, 0.768, 0.5864, 0.768, 0.6407, 0.8179, 0.6407, 0.768, 0.5864, 0.768, 0.5864, 0.8179, 0.5864, 0.8179, 0.6407, 0.8179, 0.6407, 0.768, 0.5864, 0.768, 0.5864, 0.8179, 0.6407, 0.8179, 0.6407, 0.768, 0.5864, 0.768, 0.6407, 0.8179, 0.6407, 0.768, 0.5864, 0.768, 0.5864, 0.8179, 0.5864, 0.8179, 0.6407, 0.8179, 0.6407, 0.768, 0.5864, 0.768, 0.5864, 0.8179, 0.6407, 0.8179, 0.6407, 0.768, 0.5864, 0.768, 0.6407, 0.8179, 0.6407, 0.768, 0.5864, 0.768, 0.5864, 0.8179, 0.6407, 0.8179, 0.6407, 0.768, 0.5864, 0.768, 0.5864, 0.8179, 0.6407, 0.8179, 0.6407, 0.768, 0.5864, 0.768, 0.5864, 0.8179, 0.6407, 0.8179, 0.6407, 0.768, 0.5864, 0.768, 0.5864, 0.8179, 0.6407, 0.8179, 0.6407, 0.768, 0.5864, 0.768, 0.5864, 0.8179, 0.6407, 0.8179, 0.6407, 0.768, 0.5864, 0.768, 0.5864, 0.8179, 0.5864, 0.8179, 0.6407, 0.8179, 0.6407, 0.768, 0.5864, 0.768, 0.5864, 0.8179, 0.6407, 0.8179, 0.6407, 0.768, 0.5864, 0.768, 0.6407, 0.8179, 0.6407, 0.768, 0.5864, 0.768, 0.5864, 0.8179, 0.5864, 0.8179, 0.6407, 0.8179, 0.6407, 0.768, 0.5864, 0.768, 0.5864, 0.8179, 0.6407, 0.8179, 0.6407, 0.768, 0.5864, 0.768, 0.6407, 0.8179, 0.6407, 0.768, 0.5864, 0.768, 0.5864, 0.8179, 0.5864, 0.8179, 0.6407, 0.8179, 0.6407, 0.768, 0.5864, 0.768, 0.6407, 0.8179, 0.6407, 0.768, 0.5864, 0.768, 0.5864, 0.8179, 0.5864, 0.8179, 0.6407, 0.8179, 0.6407, 0.768, 0.5864, 0.768, 0.6407, 0.8179, 0.6407, 0.768, 0.5864, 0.768, 0.5864, 0.8179, 0.6407, 0.8179, 0.6407, 0.768, 0.5864, 0.768, 0.5864, 0.8179, 0.5864, 0.8179, 0.6407, 0.8179, 0.6407, 0.768, 0.5864, 0.768, 0.6407, 0.768, 0.5864, 0.768, 0.5864, 0.8179, 0.6407, 0.8179, 0.6407, 0.8179, 0.6407, 0.768, 0.5864, 0.768, 0.5864, 0.8179, 0.6407, 0.8179, 0.6407, 0.768, 0.5864, 0.768, 0.5864, 0.8179, 0.6407, 0.8179, 0.6407, 0.768, 0.5864, 0.768, 0.5864, 0.8179, 0.5864, 0.768, 0.5864, 0.8179, 0.6407, 0.8179, 0.6407, 0.768, 0.5864, 0.768, 0.5864, 0.8179, 0.6407, 0.8179, 0.6407, 0.768, 0.5864, 0.768, 0.5864, 0.8179, 0.6407, 0.8179, 0.6407, 0.768, 0.5864, 0.768, 0.5864, 0.8179, 0.6407, 0.8179, 0.6407, 0.768, 0.5864, 0.768, 0.5864, 0.8179, 0.6407, 0.8179, 0.6407, 0.768, 0.5864, 0.768, 0.5864, 0.8179, 0.6407, 0.8179, 0.6407, 0.768, 0.6407, 0.8179, 0.6407, 0.768, 0.5864, 0.768, 0.5864, 0.8179, 0.6407, 0.8179, 0.6407, 0.768, 0.5864, 0.768, 0.5864, 0.8179, 0.6407, 0.8179, 0.6407, 0.768, 0.5864, 0.768, 0.5864, 0.8179, 0.6407, 0.8179, 0.6407, 0.768, 0.5864, 0.768, 0.5864, 0.8179, 0.6407, 0.8179, 0.6407, 0.768, 0.5864, 0.768, 0.5864, 0.8179, 0.6407, 0.8179, 0.6407, 0.768, 0.5864, 0.768, 0.5864, 0.8179, 0.5864, 0.8179, 0.6407, 0.8179, 0.6407, 0.768, 0.5864, 0.768, 0.5864, 0.8179, 0.6407, 0.8179, 0.6407, 0.768, 0.5864, 0.768, 0.5864, 0.8179, 0.6407, 0.8179, 0.6407, 0.768, 0.5864, 0.768, 0.5864, 0.8179, 0.6407, 0.8179, 0.6407, 0.768, 0.5864, 0.768, 0.5864, 0.8179, 0.6407, 0.8179, 0.6407, 0.768, 0.5864, 0.768, 0.9217, 0.4909, 0.9778, 0.4909, 0.9919, 0.3989, 0.9076, 0.3989, 0.9217, 0.4909, 0.9778, 0.4909, 0.9919, 0.3989, 0.9076, 0.3989, 0.9217, 0.4909, 0.9778, 0.4909, 0.9919, 0.3989, 0.9076, 0.3989, 0.9217, 0.4909, 0.9778, 0.4909, 0.9919, 0.3989, 0.9076, 0.3989, 0.9217, 0.4909, 0.9778, 0.4909, 0.9919, 0.3989, 0.9076, 0.3989, 0.9217, 0.4909, 0.9778, 0.4909, 0.9919, 0.3989, 0.9076, 0.3989, 0.7633, 0.6613, 0.7633, 0.4908, 0.8374, 0.5194, 0.8374, 0.6327, 0.7633, 0.6613, 0.7633, 0.4908, 0.8374, 0.5196, 0.8374, 0.6328, 0.7632, 0.6613, 0.7632, 0.4909, 0.8374, 0.5195, 0.8374, 0.6327, 0.7639, 0.6619, 0.7639, 0.4915, 0.8381, 0.52, 0.8381, 0.6332])
me_cube_003.materials.append(mat_material)
me_cube_003.materials.append(mat_material_001)
me_cube_003.use_remesh_preserve_volume = False
me_cube_003.use_remesh_preserve_attributes = False
me_cube_003.use_mirror_vertex_groups = False
me_cube_003.update()
me_cube_005 = bpy.data.meshes.new('Cube.005')
me_cube_005.from_pydata([(0.4983, -3.489, 1.387), (-0.4983, 4.989, 1.387), (0.4983, 4.989, 1.387), (-0.75, -3.995, 0.7856), (0.75, 5.498, -1.0), (-0.75, 5.498, -1.0), (0.75, 5.498, 0.7856), (-0.4983, -3.489, 1.387), (-0.4983, -3.486, 1.387), (0.4983, -3.486, 1.387), (-0.75, -3.995, -1.0), (0.75, -3.995, 0.7856), (0.75, -3.995, -1.0), (-0.75, 5.498, 0.7856)], [], [(13, 6, 4, 5), (11, 6, 2, 0), (13, 5, 10, 3), (6, 13, 1, 2), (3, 7, 1, 13), (3, 10, 12, 11), (6, 11, 12, 4), (11, 9, 8, 3)])
_uv = me_cube_005.uv_layers.new(name='UVMap')
_uv.uv.foreach_set('vector', [0.1382, 0.1666, 0.006177, 0.1666, 0.006177, 0.009417, 0.1382, 0.009417, 0.1435, 0.1677, 0.9837, 0.1677, 0.9339, 0.2717, 0.2179, 0.2762, 0.1435, 0.1677, 0.1435, 0.009621, 0.9837, 0.009621, 0.9837, 0.1677, 0.006177, 0.1666, 0.1382, 0.1666, 0.1161, 0.236, 0.02833, 0.236, 0.1435, 0.1677, 0.2179, 0.2762, 0.9339, 0.2717, 0.9837, 0.1677, 0.1382, 0.1666, 0.1382, 0.009417, 0.006177, 0.009417, 0.006177, 0.1666, 0.9837, 0.1677, 0.1435, 0.1677, 0.1435, 0.009621, 0.9837, 0.009621, 0.006177, 0.1666, 0.02833, 0.236, 0.1161, 0.236, 0.1382, 0.1666])
me_cube_005.materials.append(mat_material)
me_cube_005.use_remesh_preserve_volume = False
me_cube_005.use_remesh_preserve_attributes = False
me_cube_005.use_mirror_vertex_groups = False
me_cube_005.update()
me_cube_002 = bpy.data.meshes.new('Cube.002')
me_cube_002.from_pydata([(0.4983, -3.489, 1.387), (-0.4983, 4.989, 1.387), (0.4983, 4.989, 1.387), (-0.4983, -3.489, 1.387)], [], [(0, 2, 1, 3)])
_uv = me_cube_002.uv_layers.new(name='UVMap')
_uv.uv.foreach_set('vector', [0.2179, 0.2762, 0.9339, 0.2717, 0.9332, 0.3658, 0.2172, 0.3703])
me_cube_002.materials.append(mat_material)
me_cube_002.use_remesh_preserve_volume = False
me_cube_002.use_remesh_preserve_attributes = False
me_cube_002.use_mirror_vertex_groups = False
me_cube_002.update()
me_cube_000 = bpy.data.meshes.new('Cube.000')
me_cube_000.from_pydata([(0.4983, -3.489, 1.387), (-0.4983, 4.989, 1.387), (0.4983, 4.989, 1.387), (-0.4983, -3.489, 1.387)], [], [(0, 2, 1, 3)])
_uv = me_cube_000.uv_layers.new(name='UVMap')
_uv.uv.foreach_set('vector', [0.177, 0.3815, 0.893, 0.377, 0.8923, 0.4711, 0.1763, 0.4756])
me_cube_000.materials.append(mat_material)
me_cube_000.use_remesh_preserve_volume = False
me_cube_000.use_remesh_preserve_attributes = False
me_cube_000.use_mirror_vertex_groups = False
me_cube_000.update()
me_cube_010 = bpy.data.meshes.new('Cube.010')
me_cube_010.from_pydata([(1.815e-07, -2.943, 1.607), (1.815e-07, 4.468, 1.607), (0.09142, -2.943, 1.698), (0.09142, 4.468, 1.698), (1.735e-07, -2.943, 1.79), (1.735e-07, 4.468, 1.79), (-0.09142, -2.943, 1.698), (-0.09142, 4.468, 1.698)], [], [(0, 1, 3, 2), (2, 3, 5, 4), (6, 7, 1, 0), (4, 5, 7, 6)])
_uv = me_cube_010.uv_layers.new(name='UVMap')
_uv.uv.foreach_set('vector', [0.5913, 0.8206, 0.6377, 0.8206, 0.6377, 0.7678, 0.5913, 0.7678, 0.6377, 0.7678, 0.5913, 0.7678, 0.5913, 0.8206, 0.6377, 0.8206, 0.6377, 0.7678, 0.5913, 0.7678, 0.5913, 0.8206, 0.6377, 0.8206, 0.5913, 0.8206, 0.6377, 0.8206, 0.6377, 0.7678, 0.5913, 0.7678])
me_cube_010.materials.append(mat_material)
me_cube_010.use_remesh_preserve_volume = False
me_cube_010.use_remesh_preserve_attributes = False
me_cube_010.use_mirror_vertex_groups = False
me_cube_010.update()

# ---- objects
ob_lamp = bpy.data.objects.new('Lamp', light_lamp)
ob_camera = bpy.data.objects.new('Camera', cam_camera)
ob_cube_005 = bpy.data.objects.new('Cube.005', me_cube_008)
ob_cube_000 = bpy.data.objects.new('Cube.000', me_cube_003)
ob_cube_003 = bpy.data.objects.new('Cube.003', me_cube_005)
ob_off = bpy.data.objects.new('off', me_cube_002)
ob_on = bpy.data.objects.new('on', me_cube_000)
ob_cube_004 = bpy.data.objects.new('Cube.004', me_cube_010)

# ---- transforms, parenting, visibility, modifiers, constraints
ob_lamp.location = (4.076, 1.005, 5.904)
ob_lamp.rotation_euler = (0.6503, 0.05522, 1.866)
ob_lamp.lock_rotations_4d = False
ob_lamp.empty_display_type = 'ARROWS'
ob_lamp.color = (0.0, 0.0, 0.0, 0.0)
ob_lamp.lineart.crease_threshold = 0.0
ob_camera.location = (7.481, -6.508, 5.344)
ob_camera.rotation_euler = (1.109, 0.01082, 0.8149)
ob_camera.lock_rotations_4d = False
ob_camera.empty_display_type = 'ARROWS'
ob_camera.color = (0.0, 0.0, 0.0, 0.0)
ob_camera.display_type = 'WIRE'
ob_camera.lineart.crease_threshold = 0.0
ob_cube_005.location = (0.0, 0.0, 1.0)
ob_cube_005.lock_rotations_4d = False
ob_cube_005.empty_display_type = 'ARROWS'
ob_cube_005.lineart.crease_threshold = 0.0
ob_cube_000.location = (0.0, 0.0, 1.0)
ob_cube_000.lock_rotations_4d = False
ob_cube_000.empty_display_type = 'ARROWS'
ob_cube_000.lineart.crease_threshold = 0.0
ob_cube_003.location = (0.0, 0.0, 1.0)
ob_cube_003.lock_rotations_4d = False
ob_cube_003.empty_display_type = 'ARROWS'
ob_cube_003.lineart.crease_threshold = 0.0
ob_off.location = (0.0, 0.0, 1.0)
ob_off.lock_rotations_4d = False
ob_off.empty_display_type = 'ARROWS'
ob_off.lineart.crease_threshold = 0.0
ob_on.location = (0.0, 0.0, 1.0)
ob_on.lock_rotations_4d = False
ob_on.empty_display_type = 'ARROWS'
ob_on.lineart.crease_threshold = 0.0
ob_cube_004.location = (0.0, 0.0, 1.0)
ob_cube_004.lock_rotations_4d = False
ob_cube_004.empty_display_type = 'ARROWS'
ob_cube_004.lineart.crease_threshold = 0.0

# ---- collection membership
col_collection_1.objects.link(ob_lamp)
col_collection_1.objects.link(ob_camera)
col_collection_2.objects.link(ob_cube_005)
col_collection_2.objects.link(ob_cube_000)
col_collection_3.objects.link(ob_cube_003)
col_collection_4.objects.link(ob_off)
col_collection_5.objects.link(ob_on)
col_collection_5.objects.link(ob_cube_004)

# ---- scene / render settings (as saved in the file)
scene.camera = ob_camera
scene.frame_start = 1; scene.frame_end = 250; scene.frame_set(2)
scene.render.engine = 'BLENDER_EEVEE_NEXT'
scene.render.resolution_percentage = 50
scene.render.dither_intensity = 0.0
scene.cycles.use_denoising = False
scene.cycles.samples = 10
scene.cycles.sampling_pattern = 'TABULATED_SOBOL'
scene.cycles.light_sampling_threshold = 0.0
scene.cycles.use_adaptive_sampling = False
scene.cycles.use_light_tree = False
scene.cycles.blur_glossy = 0.0
scene.cycles.volume_bounces = 1
scene.cycles.pixel_filter_type = 'GAUSSIAN'
scene.cycles.sample_clamp_indirect = 0.0
scene.view_settings.view_transform = 'Standard'
bpy.context.view_layer.update()
